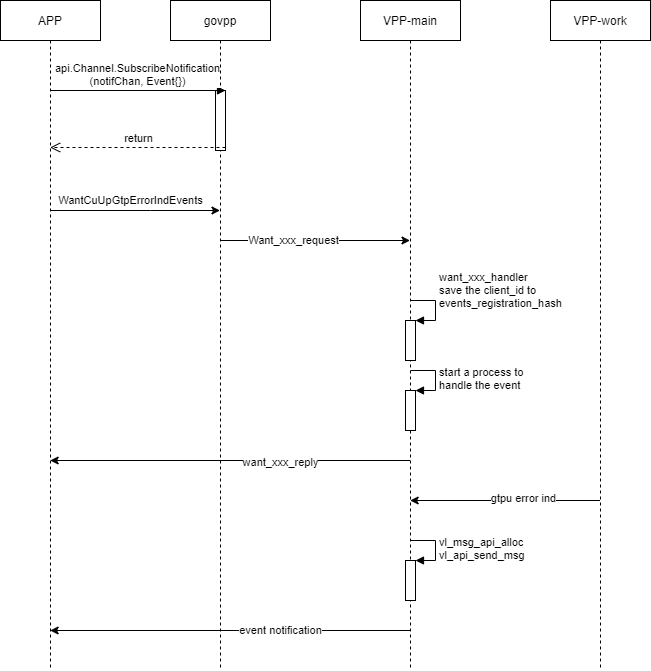

The diagram above was exported from draw.io. Its source (the exported page's mxGraphModel, read from the mxfile embedded in the PNG):
<mxGraphModel dx="1185" dy="713" grid="1" gridSize="10" guides="1" tooltips="1" connect="1" arrows="1" fold="1" page="1" pageScale="1" pageWidth="850" pageHeight="1100" math="0" shadow="0">
  <root>
    <mxCell id="coKlASwFThLJ6F8JPwHL-0" />
    <mxCell id="coKlASwFThLJ6F8JPwHL-1" parent="coKlASwFThLJ6F8JPwHL-0" />
    <mxCell id="sOyJ_P2YGJe7yEgG0GUg-6" style="edgeStyle=orthogonalEdgeStyle;rounded=0;orthogonalLoop=1;jettySize=auto;html=1;" edge="1" parent="coKlASwFThLJ6F8JPwHL-1" source="YRRUyRK2nC-iC9lB8vsO-0" target="YRRUyRK2nC-iC9lB8vsO-1">
      <mxGeometry relative="1" as="geometry">
        <Array as="points">
          <mxPoint x="340" y="300" />
          <mxPoint x="340" y="300" />
        </Array>
      </mxGeometry>
    </mxCell>
    <mxCell id="sOyJ_P2YGJe7yEgG0GUg-7" value="WantCuUpGtpErrorIndEvents" style="edgeLabel;html=1;align=center;verticalAlign=middle;resizable=0;points=[];" vertex="1" connectable="0" parent="sOyJ_P2YGJe7yEgG0GUg-6">
      <mxGeometry x="-0.2306" relative="1" as="geometry">
        <mxPoint x="15.33" y="-10" as="offset" />
      </mxGeometry>
    </mxCell>
    <mxCell id="YRRUyRK2nC-iC9lB8vsO-0" value="APP" style="shape=umlLifeline;perimeter=lifelinePerimeter;whiteSpace=wrap;html=1;container=1;collapsible=0;recursiveResize=0;outlineConnect=0;" parent="coKlASwFThLJ6F8JPwHL-1" vertex="1">
      <mxGeometry x="190" y="90" width="100" height="670" as="geometry" />
    </mxCell>
    <mxCell id="sOyJ_P2YGJe7yEgG0GUg-8" style="edgeStyle=orthogonalEdgeStyle;rounded=0;orthogonalLoop=1;jettySize=auto;html=1;" edge="1" parent="coKlASwFThLJ6F8JPwHL-1" source="YRRUyRK2nC-iC9lB8vsO-1" target="YRRUyRK2nC-iC9lB8vsO-2">
      <mxGeometry relative="1" as="geometry">
        <Array as="points">
          <mxPoint x="500" y="330" />
          <mxPoint x="500" y="330" />
        </Array>
      </mxGeometry>
    </mxCell>
    <mxCell id="sOyJ_P2YGJe7yEgG0GUg-9" value="Want_xxx_request" style="edgeLabel;html=1;align=center;verticalAlign=middle;resizable=0;points=[];" vertex="1" connectable="0" parent="sOyJ_P2YGJe7yEgG0GUg-8">
      <mxGeometry x="-0.0483" y="-18" relative="1" as="geometry">
        <mxPoint x="-17" y="-18" as="offset" />
      </mxGeometry>
    </mxCell>
    <mxCell id="YRRUyRK2nC-iC9lB8vsO-1" value="govpp" style="shape=umlLifeline;perimeter=lifelinePerimeter;whiteSpace=wrap;html=1;container=1;collapsible=0;recursiveResize=0;outlineConnect=0;" parent="coKlASwFThLJ6F8JPwHL-1" vertex="1">
      <mxGeometry x="360" y="90" width="100" height="670" as="geometry" />
    </mxCell>
    <mxCell id="sOyJ_P2YGJe7yEgG0GUg-3" value="" style="html=1;points=[];perimeter=orthogonalPerimeter;" vertex="1" parent="YRRUyRK2nC-iC9lB8vsO-1">
      <mxGeometry x="45" y="90" width="10" height="60" as="geometry" />
    </mxCell>
    <mxCell id="sOyJ_P2YGJe7yEgG0GUg-15" style="edgeStyle=orthogonalEdgeStyle;rounded=0;orthogonalLoop=1;jettySize=auto;html=1;" edge="1" parent="coKlASwFThLJ6F8JPwHL-1" source="YRRUyRK2nC-iC9lB8vsO-2" target="YRRUyRK2nC-iC9lB8vsO-0">
      <mxGeometry relative="1" as="geometry">
        <Array as="points">
          <mxPoint x="490" y="550" />
          <mxPoint x="490" y="550" />
        </Array>
      </mxGeometry>
    </mxCell>
    <mxCell id="sOyJ_P2YGJe7yEgG0GUg-16" value="want_xxx_reply" style="edgeLabel;html=1;align=center;verticalAlign=middle;resizable=0;points=[];" vertex="1" connectable="0" parent="sOyJ_P2YGJe7yEgG0GUg-15">
      <mxGeometry x="-0.2756" y="2" relative="1" as="geometry">
        <mxPoint as="offset" />
      </mxGeometry>
    </mxCell>
    <mxCell id="sOyJ_P2YGJe7yEgG0GUg-21" style="edgeStyle=orthogonalEdgeStyle;rounded=0;orthogonalLoop=1;jettySize=auto;html=1;" edge="1" parent="coKlASwFThLJ6F8JPwHL-1" source="YRRUyRK2nC-iC9lB8vsO-2" target="YRRUyRK2nC-iC9lB8vsO-0">
      <mxGeometry relative="1" as="geometry">
        <Array as="points">
          <mxPoint x="450" y="720" />
          <mxPoint x="450" y="720" />
        </Array>
      </mxGeometry>
    </mxCell>
    <mxCell id="sOyJ_P2YGJe7yEgG0GUg-22" value="event notification" style="edgeLabel;html=1;align=center;verticalAlign=middle;resizable=0;points=[];" vertex="1" connectable="0" parent="sOyJ_P2YGJe7yEgG0GUg-21">
      <mxGeometry x="-0.1274" relative="1" as="geometry">
        <mxPoint x="27.17" as="offset" />
      </mxGeometry>
    </mxCell>
    <mxCell id="YRRUyRK2nC-iC9lB8vsO-2" value="VPP-main" style="shape=umlLifeline;perimeter=lifelinePerimeter;whiteSpace=wrap;html=1;container=1;collapsible=0;recursiveResize=0;outlineConnect=0;" parent="coKlASwFThLJ6F8JPwHL-1" vertex="1">
      <mxGeometry x="550" y="90" width="100" height="670" as="geometry" />
    </mxCell>
    <mxCell id="sOyJ_P2YGJe7yEgG0GUg-11" value="" style="html=1;points=[];perimeter=orthogonalPerimeter;" vertex="1" parent="YRRUyRK2nC-iC9lB8vsO-2">
      <mxGeometry x="45" y="320" width="10" height="40" as="geometry" />
    </mxCell>
    <mxCell id="sOyJ_P2YGJe7yEgG0GUg-12" value="want_xxx_handler&lt;br&gt;save the client_id to &lt;br&gt;events_registration_hash" style="edgeStyle=orthogonalEdgeStyle;html=1;align=left;spacingLeft=2;endArrow=block;rounded=0;entryX=1;entryY=0;" edge="1" target="sOyJ_P2YGJe7yEgG0GUg-11" parent="YRRUyRK2nC-iC9lB8vsO-2">
      <mxGeometry x="-0.2308" y="10" relative="1" as="geometry">
        <mxPoint x="50" y="300" as="sourcePoint" />
        <Array as="points">
          <mxPoint x="75" y="300" />
        </Array>
        <mxPoint x="-10" y="-10" as="offset" />
      </mxGeometry>
    </mxCell>
    <mxCell id="sOyJ_P2YGJe7yEgG0GUg-13" value="" style="html=1;points=[];perimeter=orthogonalPerimeter;" vertex="1" parent="YRRUyRK2nC-iC9lB8vsO-2">
      <mxGeometry x="45" y="390" width="10" height="40" as="geometry" />
    </mxCell>
    <mxCell id="sOyJ_P2YGJe7yEgG0GUg-14" value="start a process to &lt;br&gt;handle the event" style="edgeStyle=orthogonalEdgeStyle;html=1;align=left;spacingLeft=2;endArrow=block;rounded=0;entryX=1;entryY=0;" edge="1" target="sOyJ_P2YGJe7yEgG0GUg-13" parent="YRRUyRK2nC-iC9lB8vsO-2">
      <mxGeometry relative="1" as="geometry">
        <mxPoint x="50" y="370" as="sourcePoint" />
        <Array as="points">
          <mxPoint x="75" y="370" />
        </Array>
      </mxGeometry>
    </mxCell>
    <mxCell id="sOyJ_P2YGJe7yEgG0GUg-19" value="" style="html=1;points=[];perimeter=orthogonalPerimeter;" vertex="1" parent="YRRUyRK2nC-iC9lB8vsO-2">
      <mxGeometry x="45" y="560" width="10" height="40" as="geometry" />
    </mxCell>
    <mxCell id="sOyJ_P2YGJe7yEgG0GUg-20" value="vl_msg_api_alloc&lt;br&gt;vl_api_send_msg" style="edgeStyle=orthogonalEdgeStyle;html=1;align=left;spacingLeft=2;endArrow=block;rounded=0;entryX=1;entryY=0;" edge="1" target="sOyJ_P2YGJe7yEgG0GUg-19" parent="YRRUyRK2nC-iC9lB8vsO-2">
      <mxGeometry relative="1" as="geometry">
        <mxPoint x="50" y="540" as="sourcePoint" />
        <Array as="points">
          <mxPoint x="75" y="540" />
        </Array>
      </mxGeometry>
    </mxCell>
    <mxCell id="sOyJ_P2YGJe7yEgG0GUg-17" style="edgeStyle=orthogonalEdgeStyle;rounded=0;orthogonalLoop=1;jettySize=auto;html=1;" edge="1" parent="coKlASwFThLJ6F8JPwHL-1" source="YRRUyRK2nC-iC9lB8vsO-3" target="YRRUyRK2nC-iC9lB8vsO-2">
      <mxGeometry relative="1" as="geometry">
        <Array as="points">
          <mxPoint x="690" y="590" />
          <mxPoint x="690" y="590" />
        </Array>
      </mxGeometry>
    </mxCell>
    <mxCell id="sOyJ_P2YGJe7yEgG0GUg-18" value="gtpu error ind" style="edgeLabel;html=1;align=center;verticalAlign=middle;resizable=0;points=[];" vertex="1" connectable="0" parent="sOyJ_P2YGJe7yEgG0GUg-17">
      <mxGeometry x="0.0483" y="-23" relative="1" as="geometry">
        <mxPoint x="22" y="21" as="offset" />
      </mxGeometry>
    </mxCell>
    <mxCell id="YRRUyRK2nC-iC9lB8vsO-3" value="VPP-work" style="shape=umlLifeline;perimeter=lifelinePerimeter;whiteSpace=wrap;html=1;container=1;collapsible=0;recursiveResize=0;outlineConnect=0;" parent="coKlASwFThLJ6F8JPwHL-1" vertex="1">
      <mxGeometry x="740" y="90" width="100" height="670" as="geometry" />
    </mxCell>
    <mxCell id="sOyJ_P2YGJe7yEgG0GUg-4" value="api.Channel.SubscribeNotification&lt;br&gt;(notifChan, Event{})" style="html=1;verticalAlign=bottom;endArrow=block;entryX=1;entryY=0;" edge="1" target="sOyJ_P2YGJe7yEgG0GUg-3" parent="coKlASwFThLJ6F8JPwHL-1" source="YRRUyRK2nC-iC9lB8vsO-0">
      <mxGeometry relative="1" as="geometry">
        <mxPoint x="350" y="300" as="sourcePoint" />
      </mxGeometry>
    </mxCell>
    <mxCell id="sOyJ_P2YGJe7yEgG0GUg-5" value="return" style="html=1;verticalAlign=bottom;endArrow=open;dashed=1;endSize=8;exitX=1;exitY=0.95;" edge="1" source="sOyJ_P2YGJe7yEgG0GUg-3" parent="coKlASwFThLJ6F8JPwHL-1" target="YRRUyRK2nC-iC9lB8vsO-0">
      <mxGeometry relative="1" as="geometry">
        <mxPoint x="350" y="357" as="targetPoint" />
      </mxGeometry>
    </mxCell>
  </root>
</mxGraphModel>